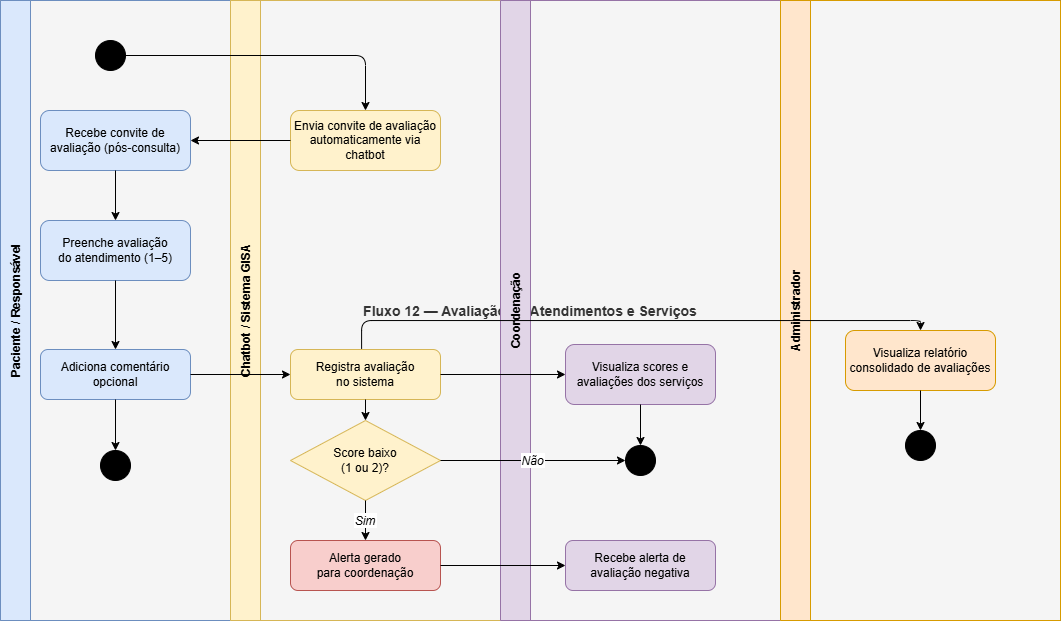

The diagram above was exported from draw.io. Its source (the exported page's mxGraphModel, read from the mxfile embedded in the PNG):
<mxGraphModel dx="1065" dy="571" grid="1" gridSize="10" guides="1" tooltips="1" connect="1" arrows="1" fold="1" page="1" pageScale="1" pageWidth="1169" pageHeight="827" math="0" shadow="0">
  <root>
    <mxCell id="0" />
    <mxCell id="1" parent="0" />
    <mxCell id="swim" parent="1" style="shape=pool;startSize=30;horizontal=1;childLayout=stackLayout;horizontalStack=1;resizeParent=1;resizeParentMax=0;collapsible=0;fillColor=#f5f5f5;strokeColor=#666666;fontColor=#333333;fontSize=14;fontStyle=1;" value="Fluxo 12 — Avaliação de Atendimentos e Serviços" vertex="1">
      <mxGeometry height="620" width="1060" x="40" y="40" as="geometry" />
    </mxCell>
    <mxCell id="l1" parent="swim" style="swimlane;startSize=30;horizontal=0;fillColor=#dae8fc;strokeColor=#6c8ebf;fontSize=12;fontStyle=1;" value="Paciente / Responsável" vertex="1">
      <mxGeometry height="620" width="230" as="geometry" />
    </mxCell>
    <mxCell id="n1s" parent="l1" style="ellipse;aspect=fixed;fillColor=#000000;strokeColor=#000000;" value="" vertex="1">
      <mxGeometry height="30" width="30" x="95" y="40" as="geometry" />
    </mxCell>
    <mxCell id="n1a" parent="l1" style="rounded=1;whiteSpace=wrap;html=1;fillColor=#dae8fc;strokeColor=#6c8ebf;fontSize=12;" value="Recebe convite de&#10;avaliação (pós-consulta)" vertex="1">
      <mxGeometry height="60" width="150" x="40" y="110" as="geometry" />
    </mxCell>
    <mxCell id="n1b" parent="l1" style="rounded=1;whiteSpace=wrap;html=1;fillColor=#dae8fc;strokeColor=#6c8ebf;fontSize=12;" value="Preenche avaliação&#10;do atendimento (1–5)" vertex="1">
      <mxGeometry height="60" width="150" x="40" y="220" as="geometry" />
    </mxCell>
    <mxCell id="n1c" parent="l1" style="rounded=1;whiteSpace=wrap;html=1;fillColor=#dae8fc;strokeColor=#6c8ebf;fontSize=12;" value="Adiciona comentário&#10;opcional" vertex="1">
      <mxGeometry height="50" width="150" x="40" y="349" as="geometry" />
    </mxCell>
    <mxCell id="n1f" parent="l1" style="ellipse;aspect=fixed;fillColor=#000000;strokeColor=#000000;double=1;" value="" vertex="1">
      <mxGeometry height="30" width="30" x="100" y="450" as="geometry" />
    </mxCell>
    <mxCell id="e3" edge="1" parent="l1" source="n1a" style="edgeStyle=orthogonalEdgeStyle;" target="n1b">
      <mxGeometry relative="1" as="geometry" />
    </mxCell>
    <mxCell id="e4" edge="1" parent="l1" source="n1b" style="edgeStyle=orthogonalEdgeStyle;" target="n1c">
      <mxGeometry relative="1" as="geometry" />
    </mxCell>
    <mxCell id="e6" edge="1" parent="l1" source="n1c" style="edgeStyle=orthogonalEdgeStyle;" target="n1f">
      <mxGeometry relative="1" as="geometry" />
    </mxCell>
    <mxCell id="l2" parent="swim" style="swimlane;startSize=30;horizontal=0;fillColor=#fff2cc;strokeColor=#d6b656;fontSize=12;fontStyle=1;" value="Chatbot / Sistema GISA" vertex="1">
      <mxGeometry height="620" width="270" x="230" as="geometry" />
    </mxCell>
    <mxCell id="n2a" parent="l2" style="rounded=1;whiteSpace=wrap;html=1;fillColor=#fff2cc;strokeColor=#d6b656;fontSize=12;" value="Envia convite de avaliação&#10;automaticamente via chatbot" vertex="1">
      <mxGeometry height="60" width="150" x="60" y="110" as="geometry" />
    </mxCell>
    <mxCell id="n2b" parent="l2" style="rounded=1;whiteSpace=wrap;html=1;fillColor=#fff2cc;strokeColor=#d6b656;fontSize=12;" value="Registra avaliação&#10;no sistema" vertex="1">
      <mxGeometry height="50" width="150" x="60" y="349" as="geometry" />
    </mxCell>
    <mxCell id="n2dec" parent="l2" style="rhombus;whiteSpace=wrap;html=1;fillColor=#fff2cc;strokeColor=#d6b656;fontSize=12;" value="Score baixo&#10;(1 ou 2)?" vertex="1">
      <mxGeometry height="80" width="150" x="60" y="420" as="geometry" />
    </mxCell>
    <mxCell id="n2c" parent="l2" style="rounded=1;whiteSpace=wrap;html=1;fillColor=#f8cecc;strokeColor=#b85450;fontSize=12;" value="Alerta gerado&#10;para coordenação" vertex="1">
      <mxGeometry height="50" width="150" x="60" y="540" as="geometry" />
    </mxCell>
    <mxCell id="e9" edge="1" parent="l2" source="n2b" style="edgeStyle=orthogonalEdgeStyle;" target="n2dec">
      <mxGeometry relative="1" as="geometry" />
    </mxCell>
    <mxCell id="e10" edge="1" parent="l2" source="n2dec" style="edgeStyle=orthogonalEdgeStyle;fontSize=12;fontStyle=2;" target="n2c" value="Sim">
      <mxGeometry relative="1" as="geometry" />
    </mxCell>
    <mxCell id="l3" parent="swim" style="swimlane;startSize=30;horizontal=0;fillColor=#e1d5e7;strokeColor=#9673a6;fontSize=12;fontStyle=1;" value="Coordenação" vertex="1">
      <mxGeometry height="620" width="280" x="500" as="geometry" />
    </mxCell>
    <mxCell id="n3a" parent="l3" style="rounded=1;whiteSpace=wrap;html=1;fillColor=#e1d5e7;strokeColor=#9673a6;fontSize=12;" value="Visualiza scores e&#10;avaliações dos serviços" vertex="1">
      <mxGeometry height="60" width="150" x="65" y="344" as="geometry" />
    </mxCell>
    <mxCell id="n3b" parent="l3" style="rounded=1;whiteSpace=wrap;html=1;fillColor=#e1d5e7;strokeColor=#9673a6;fontSize=12;" value="Recebe alerta de&#10;avaliação negativa" vertex="1">
      <mxGeometry height="50" width="150" x="65" y="540" as="geometry" />
    </mxCell>
    <mxCell id="n3f" parent="l3" style="ellipse;aspect=fixed;fillColor=#000000;strokeColor=#000000;double=1;" value="" vertex="1">
      <mxGeometry height="30" width="30" x="125" y="445" as="geometry" />
    </mxCell>
    <mxCell id="e13" edge="1" parent="l3" source="n3a" style="edgeStyle=orthogonalEdgeStyle;" target="n3f">
      <mxGeometry relative="1" as="geometry" />
    </mxCell>
    <mxCell id="l4" parent="swim" style="swimlane;startSize=30;horizontal=0;fillColor=#ffe6cc;strokeColor=#d79b00;fontSize=12;fontStyle=1;" value="Administrador" vertex="1">
      <mxGeometry height="620" width="280" x="780" as="geometry" />
    </mxCell>
    <mxCell id="n4a" parent="l4" style="rounded=1;whiteSpace=wrap;html=1;fillColor=#ffe6cc;strokeColor=#d79b00;fontSize=12;" value="Visualiza relatório&#10;consolidado de avaliações" vertex="1">
      <mxGeometry height="60" width="150" x="65" y="330" as="geometry" />
    </mxCell>
    <mxCell id="n4f" parent="l4" style="ellipse;aspect=fixed;fillColor=#000000;strokeColor=#000000;double=1;" value="" vertex="1">
      <mxGeometry height="30" width="30" x="125" y="430" as="geometry" />
    </mxCell>
    <mxCell id="e14" edge="1" parent="l4" source="n4a" style="edgeStyle=orthogonalEdgeStyle;" target="n4f">
      <mxGeometry relative="1" as="geometry" />
    </mxCell>
    <mxCell id="e1" edge="1" parent="swim" source="n1s" style="edgeStyle=orthogonalEdgeStyle;" target="n2a">
      <mxGeometry relative="1" as="geometry" />
    </mxCell>
    <mxCell id="e2" edge="1" parent="swim" source="n2a" style="edgeStyle=orthogonalEdgeStyle;" target="n1a">
      <mxGeometry relative="1" as="geometry" />
    </mxCell>
    <mxCell id="e5" edge="1" parent="swim" source="n1c" style="edgeStyle=orthogonalEdgeStyle;" target="n2b">
      <mxGeometry relative="1" as="geometry" />
    </mxCell>
    <mxCell id="e7" edge="1" parent="swim" source="n2b" style="edgeStyle=orthogonalEdgeStyle;" target="n3a">
      <mxGeometry relative="1" as="geometry" />
    </mxCell>
    <mxCell id="e8" edge="1" parent="swim" source="n2b" style="edgeStyle=orthogonalEdgeStyle;exitX=0.474;exitY=-0.013;exitDx=0;exitDy=0;exitPerimeter=0;entryX=0.5;entryY=0;entryDx=0;entryDy=0;" target="n4a">
      <mxGeometry relative="1" as="geometry" />
    </mxCell>
    <mxCell id="e11" edge="1" parent="swim" source="n2dec" style="edgeStyle=orthogonalEdgeStyle;fontSize=12;fontStyle=2;" target="n3f" value="Não">
      <mxGeometry relative="1" as="geometry" />
    </mxCell>
    <mxCell id="e12" edge="1" parent="swim" source="n2c" style="edgeStyle=orthogonalEdgeStyle;" target="n3b">
      <mxGeometry relative="1" as="geometry" />
    </mxCell>
  </root>
</mxGraphModel>